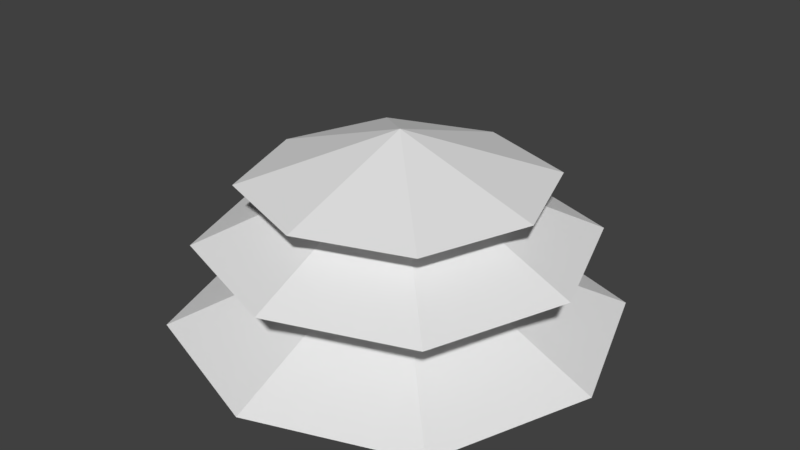 # Source: Mod_Tree.blend  (saved by Blender 2.80.75; exported with 4.5.12 LTS)
import bpy
from mathutils import Matrix  # noqa: F401  (used for matrix-valued properties, if any)

bpy.ops.wm.read_factory_settings(use_empty=True)
scene = bpy.context.scene
scene.name = 'Scene'

# ---- collections
col_collection_1 = bpy.data.collections.new('Collection 1'); scene.collection.children.link(col_collection_1)

# ---- materials (node trees are filled in below, after node groups)
mat_tileset = bpy.data.materials.new('Tileset')
mat_tileset.alpha_threshold = 0.0
mat_tileset.use_transparent_shadow = False
mat_tileset.roughness = 0.5
mat_tileset.line_color = (0.0, 0.0, 0.0, 1.0)

# ---- material node trees

# ---- world
world_world = bpy.data.worlds.new('World'); scene.world = world_world
world_world.color = (0.05088, 0.05088, 0.05088)
world_world.use_sun_shadow = False
world_world.sun_shadow_jitter_overblur = 0.0
world_world.cycles.sampling_method = 'MANUAL'

# ---- meshes
me_cube = bpy.data.meshes.new('Cube')
me_cube.from_pydata([(1.489, -0.4887, 0.2245), (1.842, 0.5, 0.2245), (0.5, -0.8419, 0.2245), (1.489, 1.489, 0.2245), (-0.4887, 1.489, 0.2245), (0.5, 1.842, 0.2245), (0.5, 0.5, 0.842), (-0.4887, -0.4887, 0.2245), (-0.8419, 0.5, 0.2245), (1.36, -0.3596, 0.7526), (1.667, 0.5, 0.7526), (0.5, -0.6666, 0.7526), (1.36, 1.36, 0.7526), (-0.3596, 1.36, 0.7526), (0.5, 1.667, 0.7526), (0.5, 0.5, 1.289), (-0.3596, -0.3596, 0.7526), (-0.6666, 0.5, 0.7526), (1.171, -0.171, 1.124), (1.411, 0.5, 1.124), (0.5, -0.4107, 1.124), (1.171, 1.171, 1.124), (-0.171, 1.171, 1.124), (0.5, 1.411, 1.124), (0.5, 0.5, 1.431), (-0.171, -0.171, 1.124), (-0.4107, 0.5, 1.124)], [], [(1, 6, 0), (0, 6, 2), (2, 6, 7), (7, 6, 8), (6, 4, 8), (4, 6, 5), (6, 3, 5), (3, 6, 1), (10, 15, 9), (9, 15, 11), (11, 15, 16), (16, 15, 17), (15, 13, 17), (13, 15, 14), (15, 12, 14), (12, 15, 10), (19, 24, 18), (18, 24, 20), (20, 24, 25), (25, 24, 26), (24, 22, 26), (22, 24, 23), (24, 21, 23), (21, 24, 19)])
_uv = me_cube.uv_layers.new(name='UVMap')
_uv.uv.foreach_set('vector', [0.4688, 0.03125, 0.25, 0.5312, 0.03125, 0.03125, 0.4688, 0.03125, 0.25, 0.5312, 0.03125, 0.03125, 0.4688, 0.03125, 0.25, 0.5312, 0.03125, 0.03125, 0.4688, 0.03125, 0.25, 0.5312, 0.03125, 0.03125, 0.25, 0.5312, 0.03125, 0.03125, 0.4688, 0.03125, 0.4688, 0.03125, 0.25, 0.5312, 0.03125, 0.03125, 0.25, 0.5312, 0.03125, 0.03125, 0.4688, 0.03125, 0.4688, 0.03125, 0.25, 0.5312, 0.03125, 0.03125, 0.9688, 0.5312, 0.75, 1.0, 0.5312, 0.5312, 0.9688, 0.5312, 0.75, 1.0, 0.5312, 0.5312, 0.9688, 0.5312, 0.75, 1.0, 0.5312, 0.5312, 0.9688, 0.5312, 0.75, 1.0, 0.5312, 0.5312, 0.75, 1.0, 0.5312, 0.5312, 0.9688, 0.5312, 0.9688, 0.5312, 0.75, 1.0, 0.5312, 0.5312, 0.75, 1.0, 0.5312, 0.5312, 0.9688, 0.5312, 0.9688, 0.5312, 0.75, 1.0, 0.5312, 0.5312, 0.4688, 0.5312, 0.25, 0.9688, 0.03125, 0.5312, 0.4688, 0.5312, 0.25, 0.9688, 0.03125, 0.5312, 0.4688, 0.5312, 0.25, 0.9688, 0.03125, 0.5312, 0.4688, 0.5312, 0.25, 0.9688, 0.03125, 0.5312, 0.25, 0.9688, 0.03125, 0.5312, 0.4688, 0.5312, 0.4688, 0.5312, 0.25, 0.9688, 0.03125, 0.5312, 0.25, 0.9688, 0.03125, 0.5312, 0.4688, 0.5312, 0.4688, 0.5312, 0.25, 0.9688, 0.03125, 0.5312])
me_cube.materials.append(mat_tileset)
me_cube.use_remesh_preserve_volume = False
me_cube.use_remesh_preserve_attributes = False
me_cube.use_mirror_vertex_groups = False
me_cube.update()

# ---- objects
ob_model = bpy.data.objects.new('Model', me_cube)

# ---- transforms, parenting, visibility, modifiers, constraints
ob_model.location = (0.0, 0.0, 0.0)
ob_model.lock_rotations_4d = False
ob_model.empty_display_type = 'ARROWS'
ob_model.lineart.crease_threshold = 0.0
_vg = ob_model.vertex_groups.new(name='Group')

# ---- collection membership
col_collection_1.objects.link(ob_model)

# ---- scene / render settings (as saved in the file)
scene.frame_start = 1; scene.frame_end = 250; scene.frame_set(1)
scene.render.engine = 'BLENDER_EEVEE_NEXT'
scene.render.resolution_percentage = 50
scene.render.dither_intensity = 0.0
scene.cycles.use_denoising = False
scene.cycles.samples = 128
scene.cycles.sampling_pattern = 'TABULATED_SOBOL'
scene.cycles.use_adaptive_sampling = False
scene.cycles.use_light_tree = False
scene.cycles.blur_glossy = 0.0
scene.cycles.sample_clamp_indirect = 0.0
scene.view_settings.view_transform = 'Standard'
bpy.context.view_layer.update()

# ---- added for rendering (the .blend has no active camera and no usable light): camera, sun
cam_auto = bpy.data.cameras.new('AutoCamera')
cam_auto.lens = 50.0
cam_auto.sensor_width = 36.0
cam_auto.clip_end = 1000.0
ob_auto_camera = bpy.data.objects.new('AutoCamera', cam_auto)
scene.collection.objects.link(ob_auto_camera)
ob_auto_camera.location = (4.18483, -3.92179, 3.77576)
ob_auto_camera.rotation_euler = (1.09748, -7.21219e-08, 0.694738)
scene.camera = ob_auto_camera
light_auto_sun = bpy.data.lights.new('AutoSun', 'SUN')
light_auto_sun.energy = 3.0
light_auto_sun.angle = 0.0523599
ob_auto_sun = bpy.data.objects.new('AutoSun', light_auto_sun)
scene.collection.objects.link(ob_auto_sun)
ob_auto_sun.rotation_euler = (0.872665, 0.174533, 0.523599)
bpy.context.view_layer.update()
